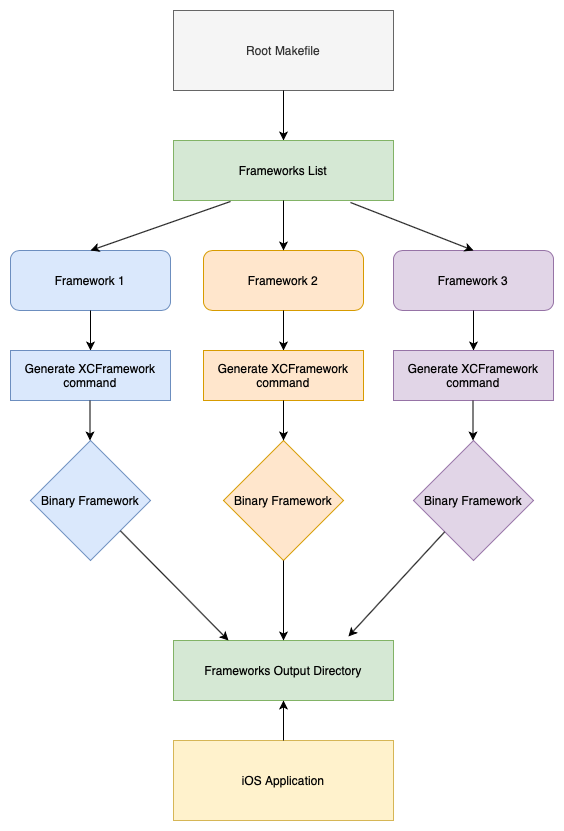

The diagram above was exported from draw.io. Its source (the exported page's mxGraphModel, read from the mxfile embedded in the PNG):
<mxGraphModel dx="1186" dy="735" grid="1" gridSize="10" guides="1" tooltips="1" connect="1" arrows="1" fold="1" page="1" pageScale="1" pageWidth="827" pageHeight="1169" math="0" shadow="0">
  <root>
    <mxCell id="WIyWlLk6GJQsqaUBKTNV-0" />
    <mxCell id="WIyWlLk6GJQsqaUBKTNV-1" parent="WIyWlLk6GJQsqaUBKTNV-0" />
    <mxCell id="W8YKLIa5hMMCDgJJ5Jsw-0" value="Root Makefile" style="rounded=0;whiteSpace=wrap;html=1;fillColor=#f5f5f5;strokeColor=#666666;fontColor=#333333;" vertex="1" parent="WIyWlLk6GJQsqaUBKTNV-1">
      <mxGeometry x="303" y="40" width="220" height="80" as="geometry" />
    </mxCell>
    <mxCell id="W8YKLIa5hMMCDgJJ5Jsw-1" value="" style="endArrow=classic;html=1;exitX=0.5;exitY=1;exitDx=0;exitDy=0;" edge="1" parent="WIyWlLk6GJQsqaUBKTNV-1" source="W8YKLIa5hMMCDgJJ5Jsw-0">
      <mxGeometry width="50" height="50" relative="1" as="geometry">
        <mxPoint x="300" y="190" as="sourcePoint" />
        <mxPoint x="413" y="170" as="targetPoint" />
      </mxGeometry>
    </mxCell>
    <mxCell id="W8YKLIa5hMMCDgJJ5Jsw-2" value="Frameworks List" style="rounded=0;whiteSpace=wrap;html=1;fillColor=#d5e8d4;strokeColor=#82b366;" vertex="1" parent="WIyWlLk6GJQsqaUBKTNV-1">
      <mxGeometry x="303" y="170" width="220" height="60" as="geometry" />
    </mxCell>
    <mxCell id="W8YKLIa5hMMCDgJJ5Jsw-3" value="Framework 1" style="rounded=1;whiteSpace=wrap;html=1;fillColor=#dae8fc;strokeColor=#6c8ebf;" vertex="1" parent="WIyWlLk6GJQsqaUBKTNV-1">
      <mxGeometry x="140" y="280" width="160" height="60" as="geometry" />
    </mxCell>
    <mxCell id="W8YKLIa5hMMCDgJJ5Jsw-4" value="Framework 2" style="rounded=1;whiteSpace=wrap;html=1;fillColor=#ffe6cc;strokeColor=#d79b00;" vertex="1" parent="WIyWlLk6GJQsqaUBKTNV-1">
      <mxGeometry x="333" y="280" width="160" height="60" as="geometry" />
    </mxCell>
    <mxCell id="W8YKLIa5hMMCDgJJ5Jsw-5" value="" style="endArrow=classic;html=1;exitX=0.5;exitY=1;exitDx=0;exitDy=0;" edge="1" parent="WIyWlLk6GJQsqaUBKTNV-1">
      <mxGeometry width="50" height="50" relative="1" as="geometry">
        <mxPoint x="413" y="230" as="sourcePoint" />
        <mxPoint x="413" y="280" as="targetPoint" />
      </mxGeometry>
    </mxCell>
    <mxCell id="W8YKLIa5hMMCDgJJ5Jsw-6" value="Framework 3" style="rounded=1;whiteSpace=wrap;html=1;fillColor=#e1d5e7;strokeColor=#9673a6;" vertex="1" parent="WIyWlLk6GJQsqaUBKTNV-1">
      <mxGeometry x="523" y="280" width="160" height="60" as="geometry" />
    </mxCell>
    <mxCell id="W8YKLIa5hMMCDgJJ5Jsw-7" value="" style="endArrow=classic;html=1;entryX=0.5;entryY=0;entryDx=0;entryDy=0;" edge="1" parent="WIyWlLk6GJQsqaUBKTNV-1" target="W8YKLIa5hMMCDgJJ5Jsw-6">
      <mxGeometry width="50" height="50" relative="1" as="geometry">
        <mxPoint x="480" y="232" as="sourcePoint" />
        <mxPoint x="190" y="360" as="targetPoint" />
      </mxGeometry>
    </mxCell>
    <mxCell id="W8YKLIa5hMMCDgJJ5Jsw-8" value="" style="endArrow=classic;html=1;entryX=0.5;entryY=0;entryDx=0;entryDy=0;" edge="1" parent="WIyWlLk6GJQsqaUBKTNV-1" target="W8YKLIa5hMMCDgJJ5Jsw-3">
      <mxGeometry width="50" height="50" relative="1" as="geometry">
        <mxPoint x="360" y="231" as="sourcePoint" />
        <mxPoint x="613" y="290" as="targetPoint" />
      </mxGeometry>
    </mxCell>
    <mxCell id="W8YKLIa5hMMCDgJJ5Jsw-9" value="" style="endArrow=classic;html=1;exitX=0.5;exitY=1;exitDx=0;exitDy=0;" edge="1" parent="WIyWlLk6GJQsqaUBKTNV-1" source="W8YKLIa5hMMCDgJJ5Jsw-3">
      <mxGeometry width="50" height="50" relative="1" as="geometry">
        <mxPoint x="200" y="390" as="sourcePoint" />
        <mxPoint x="220" y="380" as="targetPoint" />
      </mxGeometry>
    </mxCell>
    <mxCell id="W8YKLIa5hMMCDgJJ5Jsw-10" value="Generate XCFramework command" style="rounded=0;whiteSpace=wrap;html=1;fillColor=#dae8fc;strokeColor=#6c8ebf;" vertex="1" parent="WIyWlLk6GJQsqaUBKTNV-1">
      <mxGeometry x="140" y="380" width="160" height="50" as="geometry" />
    </mxCell>
    <mxCell id="W8YKLIa5hMMCDgJJ5Jsw-11" value="" style="endArrow=classic;html=1;exitX=0.5;exitY=1;exitDx=0;exitDy=0;" edge="1" parent="WIyWlLk6GJQsqaUBKTNV-1">
      <mxGeometry width="50" height="50" relative="1" as="geometry">
        <mxPoint x="413" y="340" as="sourcePoint" />
        <mxPoint x="413" y="380" as="targetPoint" />
      </mxGeometry>
    </mxCell>
    <mxCell id="W8YKLIa5hMMCDgJJ5Jsw-12" value="Generate XCFramework command" style="rounded=0;whiteSpace=wrap;html=1;fillColor=#ffe6cc;strokeColor=#d79b00;" vertex="1" parent="WIyWlLk6GJQsqaUBKTNV-1">
      <mxGeometry x="333" y="380" width="160" height="50" as="geometry" />
    </mxCell>
    <mxCell id="W8YKLIa5hMMCDgJJ5Jsw-13" value="" style="endArrow=classic;html=1;exitX=0.5;exitY=1;exitDx=0;exitDy=0;" edge="1" parent="WIyWlLk6GJQsqaUBKTNV-1">
      <mxGeometry width="50" height="50" relative="1" as="geometry">
        <mxPoint x="603" y="340" as="sourcePoint" />
        <mxPoint x="603" y="380" as="targetPoint" />
      </mxGeometry>
    </mxCell>
    <mxCell id="W8YKLIa5hMMCDgJJ5Jsw-14" value="Generate XCFramework command" style="rounded=0;whiteSpace=wrap;html=1;fillColor=#e1d5e7;strokeColor=#9673a6;" vertex="1" parent="WIyWlLk6GJQsqaUBKTNV-1">
      <mxGeometry x="523" y="380" width="160" height="50" as="geometry" />
    </mxCell>
    <mxCell id="W8YKLIa5hMMCDgJJ5Jsw-15" value="Binary Framework" style="rhombus;whiteSpace=wrap;html=1;fillColor=#dae8fc;strokeColor=#6c8ebf;" vertex="1" parent="WIyWlLk6GJQsqaUBKTNV-1">
      <mxGeometry x="160" y="470" width="120" height="120" as="geometry" />
    </mxCell>
    <mxCell id="W8YKLIa5hMMCDgJJ5Jsw-19" value="Binary Framework" style="rhombus;whiteSpace=wrap;html=1;fillColor=#ffe6cc;strokeColor=#d79b00;" vertex="1" parent="WIyWlLk6GJQsqaUBKTNV-1">
      <mxGeometry x="353" y="470" width="120" height="120" as="geometry" />
    </mxCell>
    <mxCell id="W8YKLIa5hMMCDgJJ5Jsw-21" value="Binary Framework" style="rhombus;whiteSpace=wrap;html=1;fillColor=#e1d5e7;strokeColor=#9673a6;" vertex="1" parent="WIyWlLk6GJQsqaUBKTNV-1">
      <mxGeometry x="543" y="470" width="120" height="120" as="geometry" />
    </mxCell>
    <mxCell id="W8YKLIa5hMMCDgJJ5Jsw-24" value="" style="endArrow=classic;html=1;exitX=0.5;exitY=1;exitDx=0;exitDy=0;" edge="1" parent="WIyWlLk6GJQsqaUBKTNV-1">
      <mxGeometry width="50" height="50" relative="1" as="geometry">
        <mxPoint x="219.5" y="430" as="sourcePoint" />
        <mxPoint x="219.5" y="470" as="targetPoint" />
      </mxGeometry>
    </mxCell>
    <mxCell id="W8YKLIa5hMMCDgJJ5Jsw-25" value="" style="endArrow=classic;html=1;exitX=0.5;exitY=1;exitDx=0;exitDy=0;" edge="1" parent="WIyWlLk6GJQsqaUBKTNV-1">
      <mxGeometry width="50" height="50" relative="1" as="geometry">
        <mxPoint x="413" y="430" as="sourcePoint" />
        <mxPoint x="413" y="470" as="targetPoint" />
      </mxGeometry>
    </mxCell>
    <mxCell id="W8YKLIa5hMMCDgJJ5Jsw-26" value="" style="endArrow=classic;html=1;exitX=0.5;exitY=1;exitDx=0;exitDy=0;" edge="1" parent="WIyWlLk6GJQsqaUBKTNV-1">
      <mxGeometry width="50" height="50" relative="1" as="geometry">
        <mxPoint x="602.5" y="430" as="sourcePoint" />
        <mxPoint x="602.5" y="470" as="targetPoint" />
      </mxGeometry>
    </mxCell>
    <mxCell id="W8YKLIa5hMMCDgJJ5Jsw-29" value="Frameworks Output Directory" style="rounded=0;whiteSpace=wrap;html=1;fillColor=#d5e8d4;strokeColor=#82b366;" vertex="1" parent="WIyWlLk6GJQsqaUBKTNV-1">
      <mxGeometry x="303" y="670" width="220" height="60" as="geometry" />
    </mxCell>
    <mxCell id="W8YKLIa5hMMCDgJJ5Jsw-30" value="" style="endArrow=classic;html=1;entryX=0.25;entryY=0;entryDx=0;entryDy=0;" edge="1" parent="WIyWlLk6GJQsqaUBKTNV-1" source="W8YKLIa5hMMCDgJJ5Jsw-15" target="W8YKLIa5hMMCDgJJ5Jsw-29">
      <mxGeometry width="50" height="50" relative="1" as="geometry">
        <mxPoint x="140" y="800" as="sourcePoint" />
        <mxPoint x="190" y="750" as="targetPoint" />
      </mxGeometry>
    </mxCell>
    <mxCell id="W8YKLIa5hMMCDgJJ5Jsw-31" value="" style="endArrow=classic;html=1;exitX=0.5;exitY=1;exitDx=0;exitDy=0;entryX=0.5;entryY=0;entryDx=0;entryDy=0;" edge="1" parent="WIyWlLk6GJQsqaUBKTNV-1" source="W8YKLIa5hMMCDgJJ5Jsw-19" target="W8YKLIa5hMMCDgJJ5Jsw-29">
      <mxGeometry width="50" height="50" relative="1" as="geometry">
        <mxPoint x="140" y="800" as="sourcePoint" />
        <mxPoint x="190" y="750" as="targetPoint" />
      </mxGeometry>
    </mxCell>
    <mxCell id="W8YKLIa5hMMCDgJJ5Jsw-32" value="" style="endArrow=classic;html=1;entryX=0.795;entryY=-0.067;entryDx=0;entryDy=0;entryPerimeter=0;" edge="1" parent="WIyWlLk6GJQsqaUBKTNV-1" source="W8YKLIa5hMMCDgJJ5Jsw-21" target="W8YKLIa5hMMCDgJJ5Jsw-29">
      <mxGeometry width="50" height="50" relative="1" as="geometry">
        <mxPoint x="140" y="800" as="sourcePoint" />
        <mxPoint x="470" y="668" as="targetPoint" />
      </mxGeometry>
    </mxCell>
    <mxCell id="W8YKLIa5hMMCDgJJ5Jsw-33" value="iOS Application" style="rounded=0;whiteSpace=wrap;html=1;fillColor=#fff2cc;strokeColor=#d6b656;" vertex="1" parent="WIyWlLk6GJQsqaUBKTNV-1">
      <mxGeometry x="303" y="770" width="220" height="80" as="geometry" />
    </mxCell>
    <mxCell id="W8YKLIa5hMMCDgJJ5Jsw-34" value="" style="endArrow=classic;html=1;exitX=0.5;exitY=0;exitDx=0;exitDy=0;" edge="1" parent="WIyWlLk6GJQsqaUBKTNV-1" source="W8YKLIa5hMMCDgJJ5Jsw-33" target="W8YKLIa5hMMCDgJJ5Jsw-29">
      <mxGeometry width="50" height="50" relative="1" as="geometry">
        <mxPoint x="140" y="950" as="sourcePoint" />
        <mxPoint x="190" y="900" as="targetPoint" />
      </mxGeometry>
    </mxCell>
  </root>
</mxGraphModel>